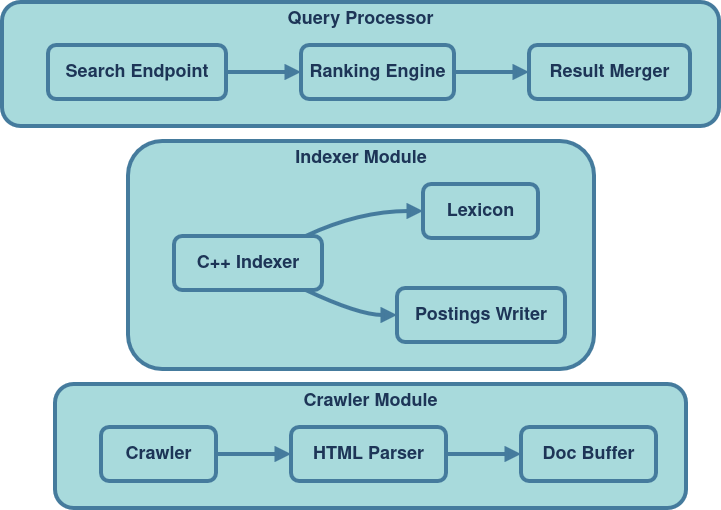

The diagram above was exported from draw.io. Its source (the exported page's mxGraphModel, read from the mxfile embedded in the PNG):
<mxGraphModel dx="1814" dy="1364" grid="1" gridSize="10" guides="1" tooltips="1" connect="1" arrows="1" fold="1" page="0" pageScale="1" pageWidth="850" pageHeight="1100" math="0" shadow="0">
  <root>
    <mxCell id="0" />
    <mxCell id="1" parent="0" />
    <mxCell id="7TSo3YZdVBQgzROIBeNo-1" parent="1" style="whiteSpace=wrap;strokeWidth=4;verticalAlign=top;labelBackgroundColor=none;rounded=1;fontSize=18;fillColor=#A8DADC;fontColor=#1D3557;strokeColor=#457B9D;fontStyle=1" value="Query Processor" vertex="1">
      <mxGeometry height="124" width="717" x="-250" y="-160" as="geometry" />
    </mxCell>
    <mxCell id="7TSo3YZdVBQgzROIBeNo-2" parent="7TSo3YZdVBQgzROIBeNo-1" style="whiteSpace=wrap;strokeWidth=4;labelBackgroundColor=none;rounded=1;fontSize=18;fillColor=#A8DADC;fontColor=#1D3557;strokeColor=#457B9D;fontStyle=1" value="Search Endpoint" vertex="1">
      <mxGeometry height="54" width="178" x="46" y="43" as="geometry" />
    </mxCell>
    <mxCell id="7TSo3YZdVBQgzROIBeNo-3" parent="7TSo3YZdVBQgzROIBeNo-1" style="whiteSpace=wrap;strokeWidth=4;labelBackgroundColor=none;rounded=1;fontSize=18;fillColor=#A8DADC;fontColor=#1D3557;strokeColor=#457B9D;fontStyle=1" value="Ranking Engine" vertex="1">
      <mxGeometry height="54" width="153" x="299" y="43" as="geometry" />
    </mxCell>
    <mxCell id="7TSo3YZdVBQgzROIBeNo-4" parent="7TSo3YZdVBQgzROIBeNo-1" style="whiteSpace=wrap;strokeWidth=4;labelBackgroundColor=none;rounded=1;fontSize=18;fillColor=#A8DADC;fontColor=#1D3557;strokeColor=#457B9D;fontStyle=1" value="Result Merger" vertex="1">
      <mxGeometry height="54" width="161" x="527" y="43" as="geometry" />
    </mxCell>
    <mxCell id="7TSo3YZdVBQgzROIBeNo-5" edge="1" parent="7TSo3YZdVBQgzROIBeNo-1" source="7TSo3YZdVBQgzROIBeNo-2" style="curved=1;startArrow=none;endArrow=block;exitX=1;exitY=0.5;entryX=0;entryY=0.5;rounded=1;labelBackgroundColor=none;fontColor=default;fontSize=18;strokeColor=#457B9D;strokeWidth=4;fontStyle=1" target="7TSo3YZdVBQgzROIBeNo-3" value="">
      <mxGeometry relative="1" as="geometry">
        <Array as="points" />
      </mxGeometry>
    </mxCell>
    <mxCell id="7TSo3YZdVBQgzROIBeNo-6" edge="1" parent="7TSo3YZdVBQgzROIBeNo-1" source="7TSo3YZdVBQgzROIBeNo-3" style="curved=1;startArrow=none;endArrow=block;exitX=1;exitY=0.5;entryX=0;entryY=0.5;rounded=1;labelBackgroundColor=none;fontColor=default;fontSize=18;strokeColor=#457B9D;strokeWidth=4;fontStyle=1" target="7TSo3YZdVBQgzROIBeNo-4" value="">
      <mxGeometry relative="1" as="geometry">
        <Array as="points" />
      </mxGeometry>
    </mxCell>
    <mxCell id="7TSo3YZdVBQgzROIBeNo-7" parent="1" style="whiteSpace=wrap;strokeWidth=4;verticalAlign=top;labelBackgroundColor=none;rounded=1;fontSize=18;fillColor=#A8DADC;fontColor=#1D3557;strokeColor=#457B9D;fontStyle=1" value="Indexer Module" vertex="1">
      <mxGeometry height="228" width="466" x="-124" y="-21" as="geometry" />
    </mxCell>
    <mxCell id="7TSo3YZdVBQgzROIBeNo-8" parent="7TSo3YZdVBQgzROIBeNo-7" style="whiteSpace=wrap;strokeWidth=4;labelBackgroundColor=none;rounded=1;fontSize=18;fillColor=#A8DADC;fontColor=#1D3557;strokeColor=#457B9D;fontStyle=1" value="C++ Indexer" vertex="1">
      <mxGeometry height="54" width="148" x="46" y="95" as="geometry" />
    </mxCell>
    <mxCell id="7TSo3YZdVBQgzROIBeNo-9" parent="7TSo3YZdVBQgzROIBeNo-7" style="whiteSpace=wrap;strokeWidth=4;labelBackgroundColor=none;rounded=1;fontSize=18;fillColor=#A8DADC;fontColor=#1D3557;strokeColor=#457B9D;fontStyle=1" value="Lexicon" vertex="1">
      <mxGeometry height="54" width="115" x="295" y="43" as="geometry" />
    </mxCell>
    <mxCell id="7TSo3YZdVBQgzROIBeNo-10" parent="7TSo3YZdVBQgzROIBeNo-7" style="whiteSpace=wrap;strokeWidth=4;labelBackgroundColor=none;rounded=1;fontSize=18;fillColor=#A8DADC;fontColor=#1D3557;strokeColor=#457B9D;fontStyle=1" value="Postings Writer" vertex="1">
      <mxGeometry height="54" width="168" x="269" y="147" as="geometry" />
    </mxCell>
    <mxCell id="7TSo3YZdVBQgzROIBeNo-11" edge="1" parent="7TSo3YZdVBQgzROIBeNo-7" source="7TSo3YZdVBQgzROIBeNo-8" style="curved=1;startArrow=none;endArrow=block;exitX=0.89;exitY=0;entryX=0;entryY=0.5;rounded=1;labelBackgroundColor=none;fontColor=default;fontSize=18;strokeColor=#457B9D;strokeWidth=4;fontStyle=1" target="7TSo3YZdVBQgzROIBeNo-9" value="">
      <mxGeometry relative="1" as="geometry">
        <Array as="points">
          <mxPoint x="231" y="70" />
        </Array>
      </mxGeometry>
    </mxCell>
    <mxCell id="7TSo3YZdVBQgzROIBeNo-12" edge="1" parent="7TSo3YZdVBQgzROIBeNo-7" source="7TSo3YZdVBQgzROIBeNo-8" style="curved=1;startArrow=none;endArrow=block;exitX=0.89;exitY=1;entryX=0;entryY=0.5;rounded=1;labelBackgroundColor=none;fontColor=default;fontSize=18;strokeColor=#457B9D;strokeWidth=4;fontStyle=1" target="7TSo3YZdVBQgzROIBeNo-10" value="">
      <mxGeometry relative="1" as="geometry">
        <Array as="points">
          <mxPoint x="231" y="174" />
        </Array>
      </mxGeometry>
    </mxCell>
    <mxCell id="7TSo3YZdVBQgzROIBeNo-13" parent="1" style="whiteSpace=wrap;strokeWidth=4;verticalAlign=top;labelBackgroundColor=none;rounded=1;fontSize=18;fillColor=#A8DADC;fontColor=#1D3557;strokeColor=#457B9D;fontStyle=1" value="Crawler Module" vertex="1">
      <mxGeometry height="124" width="631" x="-197" y="222" as="geometry" />
    </mxCell>
    <mxCell id="7TSo3YZdVBQgzROIBeNo-14" parent="7TSo3YZdVBQgzROIBeNo-13" style="whiteSpace=wrap;strokeWidth=4;labelBackgroundColor=none;rounded=1;fontSize=18;fillColor=#A8DADC;fontColor=#1D3557;strokeColor=#457B9D;fontStyle=1" value="Crawler" vertex="1">
      <mxGeometry height="54" width="115" x="46" y="43" as="geometry" />
    </mxCell>
    <mxCell id="7TSo3YZdVBQgzROIBeNo-15" parent="7TSo3YZdVBQgzROIBeNo-13" style="whiteSpace=wrap;strokeWidth=4;labelBackgroundColor=none;rounded=1;fontSize=18;fillColor=#A8DADC;fontColor=#1D3557;strokeColor=#457B9D;fontStyle=1" value="HTML Parser" vertex="1">
      <mxGeometry height="54" width="155" x="236" y="43" as="geometry" />
    </mxCell>
    <mxCell id="7TSo3YZdVBQgzROIBeNo-16" parent="7TSo3YZdVBQgzROIBeNo-13" style="whiteSpace=wrap;strokeWidth=4;labelBackgroundColor=none;rounded=1;fontSize=18;fillColor=#A8DADC;fontColor=#1D3557;strokeColor=#457B9D;fontStyle=1" value="Doc Buffer" vertex="1">
      <mxGeometry height="54" width="135" x="466" y="43" as="geometry" />
    </mxCell>
    <mxCell id="7TSo3YZdVBQgzROIBeNo-17" edge="1" parent="7TSo3YZdVBQgzROIBeNo-13" source="7TSo3YZdVBQgzROIBeNo-14" style="curved=1;startArrow=none;endArrow=block;exitX=1;exitY=0.5;entryX=0;entryY=0.5;rounded=1;labelBackgroundColor=none;fontColor=default;fontSize=18;strokeColor=#457B9D;strokeWidth=4;fontStyle=1" target="7TSo3YZdVBQgzROIBeNo-15" value="">
      <mxGeometry relative="1" as="geometry">
        <Array as="points" />
      </mxGeometry>
    </mxCell>
    <mxCell id="7TSo3YZdVBQgzROIBeNo-18" edge="1" parent="7TSo3YZdVBQgzROIBeNo-13" source="7TSo3YZdVBQgzROIBeNo-15" style="curved=1;startArrow=none;endArrow=block;exitX=1;exitY=0.5;entryX=0;entryY=0.5;rounded=1;labelBackgroundColor=none;fontColor=default;fontSize=18;strokeColor=#457B9D;strokeWidth=4;fontStyle=1" target="7TSo3YZdVBQgzROIBeNo-16" value="">
      <mxGeometry relative="1" as="geometry">
        <Array as="points" />
      </mxGeometry>
    </mxCell>
  </root>
</mxGraphModel>